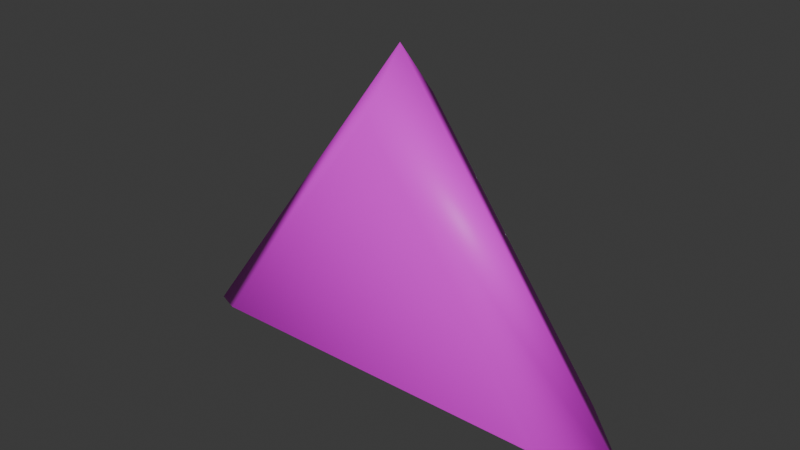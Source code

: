 # Source: ArrowUI.blend  (saved by Blender 4.2.66; exported with 4.5.12 LTS)
import bpy
from mathutils import Matrix  # noqa: F401  (used for matrix-valued properties, if any)

bpy.ops.wm.read_factory_settings(use_empty=True)
scene = bpy.context.scene
scene.name = 'Scene'

# ---- collections
col_ui_arrow = bpy.data.collections.new('UI Arrow'); scene.collection.children.link(col_ui_arrow)

# ---- images (referenced by path relative to the original .blend; pixels are not part of the script)
import os
ASSET_DIR = os.environ.get("B2B_ASSET_DIR", "")  # directory of the original .blend (textures are referenced by path, not embedded)
HERE = os.path.dirname(os.path.abspath(__file__))  # packed textures are extracted next to this script under _unpacked/

def load_image(name, relpath, width, height, colorspace="sRGB"):
    """Load a texture the original file referenced (path relative to the .blend, or extracted next to this script)."""
    p = next((c for c in (os.path.join(HERE, relpath), os.path.join(ASSET_DIR, relpath)) if relpath and os.path.exists(c)), "")
    if p:
        img = bpy.data.images.load(p, check_existing=True)
        img.name = name
    else:  # same state as the original file: an image datablock whose file is absent (Cycles renders it pink)
        img = bpy.data.images.new(name, width, height)
        img.source = "FILE"
        img.filepath = "//" + (relpath or name)
    img.colorspace_settings.name = colorspace
    return img
img_gradients_basics_psd = load_image('Gradients_Basics.psd', 'Gradients_Basics.psd', 1024, 1024, 'sRGB')

# ---- materials (node trees are filled in below, after node groups)
mat_material = bpy.data.materials.new('Material')
mat_material.alpha_threshold = 0.0
mat_material.use_transparent_shadow = False
mat_material.roughness = 0.5
mat_material.line_color = (0.0, 0.0, 0.0, 1.0)

# ---- material node trees
mat_material.use_nodes = True; mat_material.node_tree.nodes.clear()
_N = mat_material.node_tree.nodes; _L = mat_material.node_tree.links
n0 = _N.new('ShaderNodeOutputMaterial'); n0.name = 'Material Output'; n0.location = (300, 300)
n1 = _N.new('ShaderNodeBsdfPrincipled'); n1.name = 'Principled BSDF'; n1.location = (10, 300)
n1.inputs[3].default_value = 1.45
n2 = _N.new('ShaderNodeTexImage'); n2.name = 'Image Texture'; n2.location = (-280, 280)
n2.image = img_gradients_basics_psd
_L.new(n1.outputs[0], n0.inputs[0])
_L.new(n2.outputs[0], n1.inputs[0])
n0.is_active_output = True

# ---- world
world_world = bpy.data.worlds.new('World'); scene.world = world_world
world_world.use_nodes = True; world_world.node_tree.nodes.clear()
_N = world_world.node_tree.nodes; _L = world_world.node_tree.links
n0 = _N.new('ShaderNodeOutputWorld'); n0.name = 'World Output'; n0.location = (300, 300)
n1 = _N.new('ShaderNodeBackground'); n1.name = 'Background'; n1.location = (10, 300)
n1.inputs[0].default_value = (0.05088, 0.05088, 0.05088, 1.0)
_L.new(n1.outputs[0], n0.inputs[0])
n0.is_active_output = True
world_world.color = (0.05088, 0.05088, 0.05088)
world_world.use_sun_shadow = False
world_world.sun_shadow_jitter_overblur = 0.0

# ---- meshes
me_cube = bpy.data.meshes.new('Cube')
me_cube.from_pydata([(-0.3536, -2.98e-08, -0.1875), (2.98e-08, 0.0, 0.2911), (0.3536, 4.47e-08, -0.1875), (-0.2608, -0.0631, -0.1407), (2.98e-08, -0.0631, 0.2123), (0.2608, -0.0631, -0.1407)], [], [(4, 3, 5), (3, 4, 1, 0), (5, 3, 0, 2), (4, 5, 2, 1)])
me_cube.polygons.foreach_set('use_smooth', [True] * 4)
_uv = me_cube.uv_layers.new(name='UVMap')
_uv.uv.foreach_set('vector', [0.4063, 0.9719, 0.3937, 0.8546, 0.4188, 0.8546, 0.4178, 0.9128, 0.3986, 0.9128, 0.3986, 0.6009, 0.4178, 0.6009, 0.4178, 0.9128, 0.3986, 0.9128, 0.3986, 0.6009, 0.4178, 0.6009, 0.4178, 0.9128, 0.3986, 0.9128, 0.3986, 0.6009, 0.4178, 0.6009])
me_cube.materials.append(mat_material)
me_cube.update()

# ---- objects
ob_ui_arrow = bpy.data.objects.new('UI Arrow', me_cube)

# ---- transforms, parenting, visibility, modifiers, constraints
ob_ui_arrow.location = (0.0, 0.0, 0.0)
_m = ob_ui_arrow.modifiers.new('Mirror', 'MIRROR')
_m.use_axis = (False, True, False)
_m.use_clip = True

# ---- collection membership
col_ui_arrow.objects.link(ob_ui_arrow)

# ---- scene / render settings (as saved in the file)
scene.frame_start = 1; scene.frame_end = 250; scene.frame_set(1)
scene.render.engine = 'BLENDER_EEVEE_NEXT'
bpy.context.view_layer.update()

# ---- added for rendering (the .blend has no active camera and no usable light): camera, sun
cam_auto = bpy.data.cameras.new('AutoCamera')
cam_auto.lens = 50.0
cam_auto.sensor_width = 36.0
cam_auto.clip_end = 1000.0
ob_auto_camera = bpy.data.objects.new('AutoCamera', cam_auto)
scene.collection.objects.link(ob_auto_camera)
ob_auto_camera.location = (0.798561, -0.958273, 0.690626)
ob_auto_camera.rotation_euler = (1.09748, -7.21219e-08, 0.694738)
scene.camera = ob_auto_camera
light_auto_sun = bpy.data.lights.new('AutoSun', 'SUN')
light_auto_sun.energy = 3.0
light_auto_sun.angle = 0.0523599
ob_auto_sun = bpy.data.objects.new('AutoSun', light_auto_sun)
scene.collection.objects.link(ob_auto_sun)
ob_auto_sun.rotation_euler = (0.872665, 0.174533, 0.523599)
bpy.context.view_layer.update()
